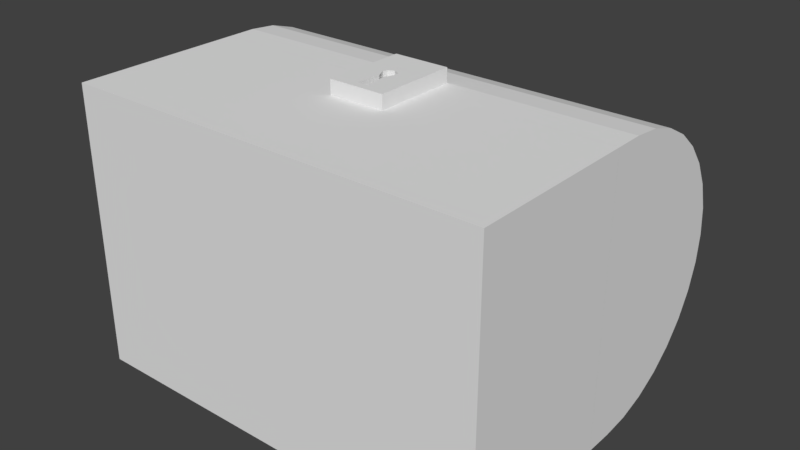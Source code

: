 # Source: chest.blend  (saved by Blender 2.79.0; exported with 4.5.12 LTS)
import bpy
from mathutils import Matrix  # noqa: F401  (used for matrix-valued properties, if any)

bpy.ops.wm.read_factory_settings(use_empty=True)
scene = bpy.context.scene
scene.name = 'Scene'

# ---- collections
col_collection_1 = bpy.data.collections.new('Collection 1'); scene.collection.children.link(col_collection_1)

# ---- materials (node trees are filled in below, after node groups)
mat_material = bpy.data.materials.new('Material')
mat_material.alpha_threshold = 0.0
mat_material.use_transparent_shadow = False
mat_material.roughness = 0.5
mat_material.line_color = (0.0, 0.0, 0.0, 1.0)

# ---- material node trees

# ---- world
world_world = bpy.data.worlds.new('World'); scene.world = world_world
world_world.color = (0.05088, 0.05088, 0.05088)
world_world.use_sun_shadow = False
world_world.sun_shadow_jitter_overblur = 0.0
world_world.cycles.sampling_method = 'MANUAL'

# ---- meshes
me_cube = bpy.data.meshes.new('Cube')
me_cube.from_pydata([(1.5, 0.09758, -1.0), (1.5, -1.112, -1.0), (-1.5, -1.112, -1.0), (-1.5, 0.09758, -1.0), (1.5, 0.09758, 1.0), (1.5, -1.112, 1.0), (-1.5, -1.112, 1.0), (-1.5, 0.09758, 1.0), (-0.2, 0.09758, 1.0), (0.2, 0.09758, 1.0), (-0.2, -0.3024, 1.0), (0.2, -0.3024, 1.0), (1e-30, 0.04758, 1.1), (1e-30, 0.09758, 1.1), (-0.2, 0.09758, 1.1), (0.2, 0.09758, 1.1), (-0.2, -0.3024, 1.1), (0.2, -0.3024, 1.1), (-0.05, -0.002419, 1.1), (-0.02, -0.07242, 1.1), (-0.04, -0.2424, 1.1), (1e-30, -0.2524, 1.1), (0.04, -0.2424, 1.1), (0.02, -0.07242, 1.1), (0.05, -0.002419, 1.1), (-0.04, 0.02758, 1.1), (0.04, 0.02758, 1.1), (-0.04, -0.03242, 1.1), (0.04, -0.03242, 1.1), (1e-30, 0.04591, 1.02), (-0.05, -0.004086, 1.02), (-0.02, -0.07409, 1.02), (-0.04, -0.2441, 1.02), (1e-30, -0.2541, 1.02), (0.04, -0.2441, 1.02), (0.02, -0.07409, 1.02), (0.05, -0.004086, 1.02), (-0.04, 0.02591, 1.02), (0.04, 0.02591, 1.02), (-0.04, -0.03409, 1.02), (0.04, -0.03409, 1.02), (-7.24e-07, -1.112, 1.0), (1e-30, -0.3024, 1.0), (1e-30, -0.3024, 1.1), (1.4, 0.09758, -0.9), (-1.4, 0.09758, -0.9), (1.4, 0.09758, 0.9), (-1.4, 0.09758, 0.9), (1.4, -1.002, -0.9), (-1.4, -1.002, -0.9), (1.4, -1.002, 0.9), (-1.4, -1.002, 0.9), (-1.5, 0.0974, -1.0), (1.5, 0.0974, -1.0), (-1.5, 0.0974, 1.0), (1.5, 0.0974, 1.0), (-0.2, 0.2974, 1.0), (-0.2, 0.0974, 1.0), (0.2, 0.2974, 1.0), (0.2, 0.0974, 1.0), (0.2, 0.2974, 1.1), (-0.2, 0.2974, 1.1), (0.2, 0.0974, 1.1), (-0.2, 0.0974, 1.1), (-1.5, 0.3021, -0.9995), (1.5, 0.3021, -0.9995), (-1.5, 0.3021, 1.0), (1.5, 0.3021, 1.0), (-1.5, 0.4972, 0.9812), (1.5, 0.4972, 0.9812), (-1.5, 0.6848, 0.9243), (1.5, 0.6848, 0.9243), (-1.5, 0.8577, 0.8319), (1.5, 0.8577, 0.8319), (-1.5, 1.009, 0.7076), (1.5, 1.009, 0.7076), (-1.5, 1.134, 0.556), (1.5, 1.134, 0.556), (-1.5, 1.226, 0.3831), (1.5, 1.226, 0.3831), (-1.5, 1.283, 0.1956), (1.5, 1.283, 0.1956), (-1.5, 1.302, 0.0004636), (1.5, 1.302, 0.0004636), (-1.5, 1.283, -0.1946), (1.5, 1.283, -0.1946), (-1.5, 1.226, -0.3822), (1.5, 1.226, -0.3822), (-1.5, 1.134, -0.5551), (1.5, 1.134, -0.5551), (-1.5, 1.009, -0.7066), (1.5, 1.009, -0.7066), (-1.5, 0.8577, -0.831), (1.5, 0.8577, -0.831), (-1.5, 0.6848, -0.9234), (1.5, 0.6848, -0.9234), (-1.5, 0.4972, -0.9803), (1.5, 0.4972, -0.9803), (-0.2, 0.3021, 1.0), (0.2, 0.3021, 1.0), (-1.4, 0.288, -0.9), (1.4, 0.288, -0.9), (-1.4, 0.288, 0.9), (1.4, 0.288, 0.9), (-1.4, 0.4636, 0.8827), (1.4, 0.4636, 0.8827), (-1.4, 0.6324, 0.8315), (1.4, 0.6324, 0.8315), (-1.4, 0.788, 0.7483), (1.4, 0.788, 0.7483), (-1.4, 0.9244, 0.6364), (1.4, 0.9244, 0.6364), (-1.4, 1.036, 0.5), (1.4, 1.036, 0.5), (-1.4, 1.119, 0.3444), (1.4, 1.119, 0.3444), (-1.4, 1.171, 0.1756), (1.4, 1.171, 0.1756), (-1.4, 1.188, -4.441e-07), (1.4, 1.188, -4.119e-07), (-1.4, 1.171, -0.1756), (1.4, 1.171, -0.1756), (-1.4, 1.119, -0.3444), (1.4, 1.119, -0.3444), (-1.4, 1.036, -0.5), (1.4, 1.036, -0.5), (-1.4, 0.9244, -0.6364), (1.4, 0.9244, -0.6364), (-1.4, 0.788, -0.7483), (1.4, 0.788, -0.7483), (-1.4, 0.6324, -0.8315), (1.4, 0.6324, -0.8315), (-1.4, 0.4636, -0.8827), (1.4, 0.4636, -0.8827), (-1.4, 0.0974, -0.9), (1.4, 0.0974, -0.9), (-1.4, 0.0974, 0.9), (1.4, 0.0974, 0.9)], [], [(0, 1, 2, 3), (8, 7, 6, 41, 42, 10), (0, 4, 5, 1), (1, 5, 41, 6, 2), (2, 6, 7, 3), (9, 8, 14, 13, 15), (5, 4, 9, 11, 42, 41), (8, 10, 16, 14), (18, 27, 39, 30), (20, 21, 33, 32), (11, 9, 15, 17), (10, 42, 11, 17, 43, 16), (27, 19, 31, 39), (12, 25, 37, 29), (21, 22, 34, 33), (23, 28, 40, 35), (26, 12, 29, 38), (22, 23, 35, 34), (19, 20, 32, 31), (24, 26, 38, 36), (25, 18, 30, 37), (28, 24, 36, 40), (19, 27, 18, 25, 12, 13, 14, 16, 43, 21, 20), (15, 13, 12, 26, 24, 28, 23, 22, 21, 43, 17), (39, 31, 32, 33, 34, 35, 40, 36, 38, 29, 37, 30), (0, 3, 45, 44), (4, 0, 44, 46), (3, 7, 47, 45), (49, 51, 50, 48), (45, 47, 51, 49), (44, 45, 49, 48), (51, 47, 46, 50), (7, 8, 9, 4, 46, 47), (46, 44, 48, 50), (53, 55, 137, 135), (134, 52, 53, 135), (56, 58, 99, 98), (54, 136, 137, 55, 59, 57), (57, 56, 98), (134, 136, 54, 52), (56, 57, 63, 61), (58, 59, 99), (60, 61, 63, 62), (58, 56, 61, 60), (59, 58, 60, 62), (57, 59, 62, 63), (66, 98, 99, 67, 69, 68), (68, 69, 71, 70), (70, 71, 73, 72), (72, 73, 75, 74), (74, 75, 77, 76), (76, 77, 79, 78), (78, 79, 81, 80), (80, 81, 83, 82), (82, 83, 85, 84), (84, 85, 87, 86), (86, 87, 89, 88), (88, 89, 91, 90), (90, 91, 93, 92), (92, 93, 95, 94), (94, 95, 97, 96), (96, 97, 65, 64), (66, 68, 70, 72, 74, 76, 78, 80, 82, 84, 86, 88, 90, 92, 94, 96, 64), (69, 67, 65, 97, 95, 93, 91, 89, 87, 85, 83, 81, 79, 77, 75, 73, 71), (98, 66, 54, 57), (65, 67, 55, 53), (64, 65, 53, 52), (66, 64, 52, 54), (67, 99, 59, 55), (102, 104, 105, 103), (104, 106, 107, 105), (106, 108, 109, 107), (108, 110, 111, 109), (110, 112, 113, 111), (112, 114, 115, 113), (114, 116, 117, 115), (116, 118, 119, 117), (118, 120, 121, 119), (120, 122, 123, 121), (122, 124, 125, 123), (124, 126, 127, 125), (126, 128, 129, 127), (128, 130, 131, 129), (130, 132, 133, 131), (132, 100, 101, 133), (102, 100, 132, 130, 128, 126, 124, 122, 120, 118, 116, 114, 112, 110, 108, 106, 104), (105, 107, 109, 111, 113, 115, 117, 119, 121, 123, 125, 127, 129, 131, 133, 101, 103), (103, 137, 136, 102), (101, 135, 137, 103), (100, 134, 135, 101), (102, 136, 134, 100)])
_uv = me_cube.uv_layers.new(name='UVMap')
_uv.uv.foreach_set('vector', [0.2068, 0.4255, 0.3922, 0.4255, 0.3922, 0.6233, 0.2068, 0.6233, 0.1884, 0.5376, 0.1884, 0.6233, 0.003003, 0.6233, 0.003003, 0.5244, 0.1271, 0.5244, 0.1271, 0.5376, 0.4106, 0.2032, 0.4106, 0.003003, 0.596, 0.003004, 0.596, 0.2032, 0.2068, 0.4195, 0.2068, 0.2192, 0.3057, 0.2192, 0.4046, 0.2192, 0.4046, 0.4195, 0.003003, 0.4195, 0.003003, 0.2192, 0.1884, 0.2192, 0.1884, 0.4195, 0.3189, 0.01301, 0.2925, 0.01301, 0.2925, 0.003003, 0.3057, 0.003003, 0.3189, 0.003003, 0.003003, 0.4255, 0.1884, 0.4255, 0.1884, 0.5112, 0.1271, 0.5112, 0.1271, 0.5244, 0.003003, 0.5244, 0.3913, 0.6293, 0.3913, 0.6905, 0.3813, 0.6905, 0.3813, 0.6293, 0.1855, 0.6369, 0.1855, 0.6415, 0.1775, 0.6417, 0.1775, 0.6371, 0.1997, 0.2646, 0.197, 0.2646, 0.197, 0.2566, 0.1997, 0.2566, 0.5951, 0.6218, 0.5951, 0.6831, 0.5851, 0.6831, 0.5851, 0.6218, 0.3813, 0.7229, 0.3813, 0.7097, 0.3813, 0.6966, 0.3913, 0.6966, 0.3913, 0.7097, 0.3913, 0.7229, 0.1855, 0.6415, 0.1855, 0.6476, 0.1775, 0.6479, 0.1775, 0.6417, 0.1855, 0.6293, 0.1855, 0.6323, 0.1775, 0.6326, 0.1775, 0.6295, 0.197, 0.2646, 0.1944, 0.2646, 0.1944, 0.2566, 0.197, 0.2566, 0.1996, 0.6556, 0.1996, 0.6617, 0.1915, 0.6614, 0.1915, 0.6553, 0.1996, 0.6709, 0.1996, 0.6739, 0.1915, 0.6737, 0.1915, 0.6706, 0.1996, 0.6295, 0.1996, 0.6556, 0.1915, 0.6553, 0.1915, 0.6293, 0.1855, 0.6476, 0.1855, 0.6737, 0.1775, 0.6739, 0.1775, 0.6479, 0.1996, 0.6663, 0.1996, 0.6709, 0.1915, 0.6706, 0.1915, 0.666, 0.1855, 0.6323, 0.1855, 0.6369, 0.1775, 0.6371, 0.1775, 0.6326, 0.1996, 0.6617, 0.1996, 0.6663, 0.1915, 0.666, 0.1915, 0.6614, 0.7303, 0.8295, 0.729, 0.8356, 0.7283, 0.8402, 0.729, 0.8448, 0.7316, 0.8479, 0.7316, 0.8555, 0.7184, 0.8555, 0.7184, 0.7943, 0.7316, 0.7943, 0.7316, 0.8019, 0.729, 0.8034, 0.7448, 0.8555, 0.7316, 0.8555, 0.7316, 0.8479, 0.7342, 0.8448, 0.7349, 0.8402, 0.7342, 0.8356, 0.7329, 0.8295, 0.7342, 0.8034, 0.7316, 0.8019, 0.7316, 0.7943, 0.7448, 0.7943, 0.3981, 0.6629, 0.3995, 0.6568, 0.3987, 0.6307, 0.4013, 0.6293, 0.4039, 0.6308, 0.4022, 0.6569, 0.4034, 0.663, 0.4039, 0.6676, 0.4032, 0.6722, 0.4005, 0.6752, 0.3979, 0.6721, 0.3973, 0.6675, 0.4046, 0.2132, 0.2068, 0.2132, 0.2134, 0.2032, 0.398, 0.2032, 0.4046, 0.01301, 0.4046, 0.2132, 0.398, 0.2032, 0.398, 0.02303, 0.2068, 0.2132, 0.2068, 0.01301, 0.2134, 0.02303, 0.2134, 0.2032, 0.6012, 0.2092, 0.7814, 0.2092, 0.7814, 0.3938, 0.6012, 0.3938, 0.003003, 0.8095, 0.003003, 0.6293, 0.1715, 0.6293, 0.1715, 0.8095, 0.4106, 0.8064, 0.4106, 0.6218, 0.5791, 0.6218, 0.5791, 0.8064, 0.6012, 0.6036, 0.7697, 0.6036, 0.7697, 0.7882, 0.6012, 0.7882, 0.2068, 0.01301, 0.2925, 0.01301, 0.3189, 0.01301, 0.4046, 0.01301, 0.398, 0.02303, 0.2134, 0.02303, 0.2068, 0.8095, 0.2068, 0.6293, 0.3753, 0.6293, 0.3753, 0.8095, 0.003003, 0.2132, 0.003003, 0.01301, 0.009596, 0.02303, 0.009596, 0.2032, 0.1942, 0.2032, 0.2008, 0.2132, 0.003003, 0.2132, 0.009596, 0.2032, 0.7299, 0.08871, 0.7299, 0.1151, 0.7292, 0.1151, 0.7292, 0.08871, 0.2008, 0.01301, 0.1942, 0.02303, 0.009596, 0.02303, 0.003003, 0.01301, 0.08871, 0.01301, 0.1151, 0.01301, 0.1944, 0.2506, 0.1944, 0.22, 0.1944, 0.2192, 0.1942, 0.2032, 0.1942, 0.02303, 0.2008, 0.01301, 0.2008, 0.2132, 0.5851, 0.7197, 0.5851, 0.6891, 0.5951, 0.6891, 0.5951, 0.7197, 0.2004, 0.2499, 0.2005, 0.2192, 0.2005, 0.2506, 0.5431, 0.843, 0.5167, 0.843, 0.5167, 0.8124, 0.5431, 0.8124, 0.1775, 0.7429, 0.1775, 0.7166, 0.1875, 0.7166, 0.1875, 0.7429, 0.1875, 0.6799, 0.1875, 0.7106, 0.1775, 0.7106, 0.1775, 0.6799, 0.1151, 0.01301, 0.08871, 0.01301, 0.08871, 0.003003, 0.1151, 0.003003, 0.7292, 0.003003, 0.7292, 0.08871, 0.7292, 0.1151, 0.7292, 0.2008, 0.6993, 0.2008, 0.6993, 0.003003, 0.6993, 0.003003, 0.6993, 0.2008, 0.6706, 0.2008, 0.6706, 0.003003, 0.6706, 0.003003, 0.6706, 0.2008, 0.6441, 0.2008, 0.6441, 0.003003, 0.6441, 0.003003, 0.6441, 0.2008, 0.621, 0.2008, 0.621, 0.003003, 0.621, 0.003003, 0.621, 0.2008, 0.602, 0.2008, 0.602, 0.003003, 0.7124, 0.7943, 0.7124, 0.992, 0.6952, 0.992, 0.6952, 0.7943, 0.6952, 0.7943, 0.6952, 0.992, 0.6764, 0.992, 0.6764, 0.7943, 0.6764, 0.7943, 0.6764, 0.992, 0.6569, 0.992, 0.6569, 0.7943, 0.6569, 0.7943, 0.6569, 0.992, 0.6374, 0.992, 0.6374, 0.7943, 0.6374, 0.7943, 0.6374, 0.992, 0.6185, 0.992, 0.6185, 0.7943, 0.6185, 0.7943, 0.6185, 0.992, 0.6012, 0.992, 0.6012, 0.7943, 0.7599, 0.3998, 0.7599, 0.5976, 0.7409, 0.5976, 0.7409, 0.3998, 0.7409, 0.3998, 0.7409, 0.5976, 0.7177, 0.5976, 0.7177, 0.3998, 0.7177, 0.3998, 0.7177, 0.5976, 0.6912, 0.5976, 0.6912, 0.3998, 0.6912, 0.3998, 0.6912, 0.5976, 0.6624, 0.5976, 0.6624, 0.3998, 0.6624, 0.3998, 0.6624, 0.5976, 0.6325, 0.5976, 0.6325, 0.3998, 0.5638, 0.4095, 0.5339, 0.4076, 0.5052, 0.4019, 0.4787, 0.3926, 0.4555, 0.3802, 0.4364, 0.365, 0.4223, 0.3477, 0.4135, 0.3289, 0.4106, 0.3094, 0.4135, 0.2899, 0.4223, 0.2711, 0.4364, 0.2538, 0.4555, 0.2386, 0.4787, 0.2261, 0.5052, 0.2169, 0.5339, 0.2112, 0.5638, 0.2093, 0.5339, 0.4174, 0.5638, 0.4155, 0.5638, 0.6157, 0.5339, 0.6138, 0.5052, 0.6081, 0.4787, 0.5989, 0.4555, 0.5864, 0.4364, 0.5712, 0.4223, 0.5539, 0.4135, 0.5351, 0.4106, 0.5156, 0.4135, 0.4961, 0.4223, 0.4773, 0.4364, 0.46, 0.4555, 0.4448, 0.4787, 0.4324, 0.5052, 0.4231, 0.7292, 0.08871, 0.7292, 0.003003, 0.7606, 0.003003, 0.7606, 0.08871, 0.5638, 0.6157, 0.5638, 0.4155, 0.5952, 0.4156, 0.5952, 0.6158, 0.6325, 0.3998, 0.6325, 0.5976, 0.6012, 0.5976, 0.6012, 0.3998, 0.5638, 0.4095, 0.5638, 0.2093, 0.5952, 0.2092, 0.5952, 0.4095, 0.7292, 0.2008, 0.7292, 0.1151, 0.7606, 0.1151, 0.7606, 0.2008, 0.8166, 0.2092, 0.8435, 0.2092, 0.8435, 0.3938, 0.8166, 0.3938, 0.8435, 0.2092, 0.8693, 0.2092, 0.8693, 0.3938, 0.8435, 0.3938, 0.8693, 0.2092, 0.8932, 0.2092, 0.8932, 0.3938, 0.8693, 0.3938, 0.8932, 0.2092, 0.9141, 0.2092, 0.9141, 0.3938, 0.8932, 0.3938, 0.9141, 0.2092, 0.9312, 0.2092, 0.9312, 0.3938, 0.9141, 0.3938, 0.5107, 0.997, 0.4951, 0.997, 0.4951, 0.8124, 0.5107, 0.8124, 0.4951, 0.997, 0.4782, 0.997, 0.4782, 0.8124, 0.4951, 0.8124, 0.4782, 0.997, 0.4607, 0.997, 0.4607, 0.8124, 0.4782, 0.8124, 0.4607, 0.997, 0.4431, 0.997, 0.4431, 0.8124, 0.4607, 0.8124, 0.4431, 0.997, 0.4262, 0.997, 0.4262, 0.8124, 0.4431, 0.8124, 0.4262, 0.997, 0.4106, 0.997, 0.4106, 0.8124, 0.4262, 0.8124, 0.9197, 0.7882, 0.9025, 0.7882, 0.9025, 0.6036, 0.9197, 0.6036, 0.9025, 0.7882, 0.8816, 0.7882, 0.8816, 0.6036, 0.9025, 0.6036, 0.8816, 0.7882, 0.8577, 0.7882, 0.8577, 0.6036, 0.8816, 0.6036, 0.8577, 0.7882, 0.8318, 0.7882, 0.8318, 0.6036, 0.8577, 0.6036, 0.8318, 0.7882, 0.8049, 0.7882, 0.8049, 0.6036, 0.8318, 0.6036, 0.9045, 0.003003, 0.9045, 0.1832, 0.8776, 0.1815, 0.8517, 0.1763, 0.8279, 0.168, 0.807, 0.1568, 0.7898, 0.1432, 0.7771, 0.1276, 0.7692, 0.1107, 0.7666, 0.0931, 0.7692, 0.07552, 0.7771, 0.05862, 0.7898, 0.04305, 0.807, 0.02939, 0.8279, 0.01819, 0.8517, 0.009861, 0.8776, 0.004734, 0.8769, 0.5783, 0.8511, 0.5732, 0.8272, 0.5649, 0.8063, 0.5537, 0.7892, 0.54, 0.7764, 0.5244, 0.7686, 0.5075, 0.7659, 0.4899, 0.7686, 0.4724, 0.7764, 0.4555, 0.7892, 0.4399, 0.8063, 0.4262, 0.8272, 0.415, 0.8511, 0.4067, 0.8769, 0.4016, 0.9038, 0.3998, 0.9038, 0.58, 0.8166, 0.3938, 0.7874, 0.3938, 0.7874, 0.2092, 0.8166, 0.2092, 0.9038, 0.3998, 0.933, 0.3998, 0.933, 0.58, 0.9038, 0.58, 0.8049, 0.7882, 0.7757, 0.7882, 0.7757, 0.6036, 0.8049, 0.6036, 0.9045, 0.003003, 0.9337, 0.003003, 0.9337, 0.1832, 0.9045, 0.1832])
me_cube.materials.append(mat_material)
me_cube.use_remesh_preserve_volume = False
me_cube.use_remesh_preserve_attributes = False
me_cube.use_mirror_vertex_groups = False
me_cube.update()
arm_armature = bpy.data.armatures.new('Armature')  # bones are not reproduced

# ---- objects
ob_armature = bpy.data.objects.new('Armature', arm_armature)
ob_cube = bpy.data.objects.new('Cube', me_cube)

# ---- transforms, parenting, visibility, modifiers, constraints
ob_armature.location = (0.0, -0.1, 0.5)
ob_armature.rotation_euler = (-3.142, -3.353e-23, 4.441e-16)
ob_armature.lineart.crease_threshold = 0.0
ob_cube.parent = ob_armature
ob_cube.matrix_parent_inverse = Matrix(((1.0, 4.441e-16, 3.353e-23, 4.441e-17), (4.441e-16, -1.0, -1.51e-07, -0.1), (-3.353e-23, 1.51e-07, -1.0, 0.5), (0.0, 0.0, 0.0, 1.0)))
ob_cube.location = (0.0, 0.0, 0.0)
ob_cube.lock_rotations_4d = False
ob_cube.empty_display_type = 'ARROWS'
ob_cube.lineart.crease_threshold = 0.0
_vg = ob_cube.vertex_groups.new(name='Lid')
_vg.add([52, 53, 54, 55, 56, 57, 58, 59, 60, 61, 62, 63, 64, 65, 66, 67, 68, 69, 70, 71, 72, 73, 74, 75, 76, 77, 78, 79, 80, 81, 82, 83, 84, 85, 86, 87, 88, 89, 90, 91, 92, 93, 94, 95, 96, 97, 98, 99, 100, 101, 102, 103, 104, 105, 106, 107, 108, 109, 110, 111, 112, 113, 114, 115, 116, 117, 118, 119, 120, 121, 122, 123, 124, 125, 126, 127, 128, 129, 130, 131, 132, 133, 134, 135, 136, 137], 1.0, 'REPLACE')
_vg = ob_cube.vertex_groups.new(name='Base')
_vg.add([0, 1, 2, 3, 4, 5, 6, 7, 8, 9, 10, 11, 12, 13, 14, 15, 16, 17, 18, 19, 20, 21, 22, 23, 24, 25, 26, 27, 28, 29, 30, 31, 32, 33, 34, 35, 36, 37, 38, 39, 40, 41, 42, 43, 44, 45, 46, 47, 48, 49, 50, 51], 1.0, 'REPLACE')
_m = ob_cube.modifiers.new('Armature', 'ARMATURE')
_m.object = ob_armature

# ---- collection membership
col_collection_1.objects.link(ob_armature)
col_collection_1.objects.link(ob_cube)

# ---- scene / render settings (as saved in the file)
scene.frame_start = 1; scene.frame_end = 250; scene.frame_set(0)
scene.render.engine = 'BLENDER_EEVEE_NEXT'
scene.render.resolution_percentage = 50
scene.render.dither_intensity = 0.0
scene.cycles.use_denoising = False
scene.cycles.samples = 128
scene.cycles.sampling_pattern = 'TABULATED_SOBOL'
scene.cycles.use_adaptive_sampling = False
scene.cycles.use_light_tree = False
scene.cycles.blur_glossy = 0.0
scene.cycles.sample_clamp_indirect = 0.0
scene.view_settings.view_transform = 'Standard'
bpy.context.view_layer.update()

# ---- added for rendering (the .blend has no active camera and no usable light): camera, sun
cam_auto = bpy.data.cameras.new('AutoCamera')
cam_auto.lens = 50.0
cam_auto.sensor_width = 36.0
cam_auto.clip_end = 1000.0
ob_auto_camera = bpy.data.objects.new('AutoCamera', cam_auto)
scene.collection.objects.link(ob_auto_camera)
ob_auto_camera.location = (4.05836, -4.77518, 3.29669)
ob_auto_camera.rotation_euler = (1.09748, -7.21219e-08, 0.694738)
scene.camera = ob_auto_camera
light_auto_sun = bpy.data.lights.new('AutoSun', 'SUN')
light_auto_sun.energy = 3.0
light_auto_sun.angle = 0.0523599
ob_auto_sun = bpy.data.objects.new('AutoSun', light_auto_sun)
scene.collection.objects.link(ob_auto_sun)
ob_auto_sun.rotation_euler = (0.872665, 0.174533, 0.523599)
bpy.context.view_layer.update()
